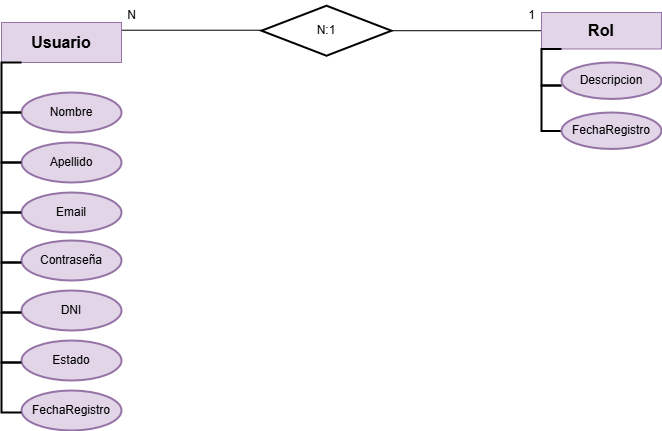

The diagram above was exported from draw.io. Its source (the exported page's mxGraphModel, read from the mxfile embedded in the PNG):
<mxGraphModel dx="748" dy="1546" grid="1" gridSize="10" guides="1" tooltips="1" connect="1" arrows="1" fold="1" page="1" pageScale="1" pageWidth="827" pageHeight="1169" math="0" shadow="0">
  <root>
    <mxCell id="WIyWlLk6GJQsqaUBKTNV-0" />
    <mxCell id="WIyWlLk6GJQsqaUBKTNV-1" parent="WIyWlLk6GJQsqaUBKTNV-0" />
    <mxCell id="-SJ1AzNQPwwD_6voPImJ-40" value="N:1" style="strokeWidth=2;html=1;shape=mxgraph.flowchart.decision;whiteSpace=wrap;" parent="WIyWlLk6GJQsqaUBKTNV-1" vertex="1">
      <mxGeometry x="530" y="-1116.78" width="130" height="50" as="geometry" />
    </mxCell>
    <mxCell id="-SJ1AzNQPwwD_6voPImJ-42" value="" style="endArrow=none;html=1;rounded=0;exitX=1;exitY=0.5;exitDx=0;exitDy=0;exitPerimeter=0;entryX=0;entryY=0.5;entryDx=0;entryDy=0;" parent="WIyWlLk6GJQsqaUBKTNV-1" source="-SJ1AzNQPwwD_6voPImJ-40" target="-SJ1AzNQPwwD_6voPImJ-28" edge="1">
      <mxGeometry width="50" height="50" relative="1" as="geometry">
        <mxPoint x="570" y="-910" as="sourcePoint" />
        <mxPoint x="770" y="-1080" as="targetPoint" />
      </mxGeometry>
    </mxCell>
    <mxCell id="-SJ1AzNQPwwD_6voPImJ-43" value="" style="endArrow=none;html=1;rounded=0;exitX=1;exitY=0.5;exitDx=0;exitDy=0;exitPerimeter=0;entryX=0;entryY=0.5;entryDx=0;entryDy=0;" parent="WIyWlLk6GJQsqaUBKTNV-1" edge="1">
      <mxGeometry width="50" height="50" relative="1" as="geometry">
        <mxPoint x="380" y="-1092.28" as="sourcePoint" />
        <mxPoint x="530" y="-1092.28" as="targetPoint" />
      </mxGeometry>
    </mxCell>
    <mxCell id="-SJ1AzNQPwwD_6voPImJ-1" value="&lt;span style=&quot;font-size: 16px;&quot;&gt;&lt;b&gt;Usuario&lt;/b&gt;&lt;/span&gt;" style="rounded=0;whiteSpace=wrap;html=1;align=center;fillColor=#e1d5e7;strokeColor=#9673a6;" parent="WIyWlLk6GJQsqaUBKTNV-1" vertex="1">
      <mxGeometry x="270" y="-1100" width="120" height="40" as="geometry" />
    </mxCell>
    <mxCell id="-SJ1AzNQPwwD_6voPImJ-44" value="N" style="text;html=1;align=center;verticalAlign=middle;resizable=0;points=[];autosize=1;strokeColor=none;fillColor=none;" parent="WIyWlLk6GJQsqaUBKTNV-1" vertex="1">
      <mxGeometry x="385" y="-1122" width="30" height="30" as="geometry" />
    </mxCell>
    <mxCell id="-SJ1AzNQPwwD_6voPImJ-45" value="1" style="text;html=1;align=center;verticalAlign=middle;resizable=0;points=[];autosize=1;strokeColor=none;fillColor=none;" parent="WIyWlLk6GJQsqaUBKTNV-1" vertex="1">
      <mxGeometry x="785" y="-1122" width="30" height="30" as="geometry" />
    </mxCell>
    <mxCell id="CjujMN9a_l5HyTMxySUv-2" value="" style="group" vertex="1" connectable="0" parent="WIyWlLk6GJQsqaUBKTNV-1">
      <mxGeometry x="270" y="-1060" width="120" height="368" as="geometry" />
    </mxCell>
    <mxCell id="-SJ1AzNQPwwD_6voPImJ-4" value="" style="strokeWidth=2;html=1;shape=mxgraph.flowchart.annotation_1;align=left;pointerEvents=1;" parent="CjujMN9a_l5HyTMxySUv-2" vertex="1">
      <mxGeometry width="20" height="50" as="geometry" />
    </mxCell>
    <mxCell id="-SJ1AzNQPwwD_6voPImJ-5" value="Nombre" style="strokeWidth=2;html=1;shape=mxgraph.flowchart.start_1;whiteSpace=wrap;fillColor=#e1d5e7;strokeColor=#9673a6;" parent="CjujMN9a_l5HyTMxySUv-2" vertex="1">
      <mxGeometry x="20" y="30" width="100" height="40" as="geometry" />
    </mxCell>
    <mxCell id="-SJ1AzNQPwwD_6voPImJ-6" value="" style="strokeWidth=2;html=1;shape=mxgraph.flowchart.annotation_1;align=left;pointerEvents=1;" parent="CjujMN9a_l5HyTMxySUv-2" vertex="1">
      <mxGeometry y="50" width="20" height="50" as="geometry" />
    </mxCell>
    <mxCell id="-SJ1AzNQPwwD_6voPImJ-7" value="Apellido" style="strokeWidth=2;html=1;shape=mxgraph.flowchart.start_1;whiteSpace=wrap;fillColor=#e1d5e7;strokeColor=#9673a6;" parent="CjujMN9a_l5HyTMxySUv-2" vertex="1">
      <mxGeometry x="20" y="80" width="100" height="40" as="geometry" />
    </mxCell>
    <mxCell id="-SJ1AzNQPwwD_6voPImJ-8" value="" style="strokeWidth=2;html=1;shape=mxgraph.flowchart.annotation_1;align=left;pointerEvents=1;" parent="CjujMN9a_l5HyTMxySUv-2" vertex="1">
      <mxGeometry y="100" width="20" height="50" as="geometry" />
    </mxCell>
    <mxCell id="-SJ1AzNQPwwD_6voPImJ-9" value="Email" style="strokeWidth=2;html=1;shape=mxgraph.flowchart.start_1;whiteSpace=wrap;fillColor=#e1d5e7;strokeColor=#9673a6;" parent="CjujMN9a_l5HyTMxySUv-2" vertex="1">
      <mxGeometry x="20" y="130" width="100" height="40" as="geometry" />
    </mxCell>
    <mxCell id="-SJ1AzNQPwwD_6voPImJ-18" value="" style="strokeWidth=2;html=1;shape=mxgraph.flowchart.annotation_1;align=left;pointerEvents=1;" parent="CjujMN9a_l5HyTMxySUv-2" vertex="1">
      <mxGeometry y="150" width="20" height="50" as="geometry" />
    </mxCell>
    <mxCell id="-SJ1AzNQPwwD_6voPImJ-19" value="Contraseña" style="strokeWidth=2;html=1;shape=mxgraph.flowchart.start_1;whiteSpace=wrap;fillColor=#e1d5e7;strokeColor=#9673a6;" parent="CjujMN9a_l5HyTMxySUv-2" vertex="1">
      <mxGeometry x="20" y="178" width="100" height="40" as="geometry" />
    </mxCell>
    <mxCell id="-SJ1AzNQPwwD_6voPImJ-20" value="" style="strokeWidth=2;html=1;shape=mxgraph.flowchart.annotation_1;align=left;pointerEvents=1;" parent="CjujMN9a_l5HyTMxySUv-2" vertex="1">
      <mxGeometry y="200" width="20" height="50" as="geometry" />
    </mxCell>
    <mxCell id="-SJ1AzNQPwwD_6voPImJ-11" value="DNI" style="strokeWidth=2;html=1;shape=mxgraph.flowchart.start_1;whiteSpace=wrap;fillColor=#e1d5e7;strokeColor=#9673a6;" parent="CjujMN9a_l5HyTMxySUv-2" vertex="1">
      <mxGeometry x="20" y="228" width="100" height="40" as="geometry" />
    </mxCell>
    <mxCell id="-SJ1AzNQPwwD_6voPImJ-14" value="" style="strokeWidth=2;html=1;shape=mxgraph.flowchart.annotation_1;align=left;pointerEvents=1;" parent="CjujMN9a_l5HyTMxySUv-2" vertex="1">
      <mxGeometry y="250" width="20" height="50" as="geometry" />
    </mxCell>
    <mxCell id="-SJ1AzNQPwwD_6voPImJ-15" value="Estado" style="strokeWidth=2;html=1;shape=mxgraph.flowchart.start_1;whiteSpace=wrap;fillColor=#e1d5e7;strokeColor=#9673a6;" parent="CjujMN9a_l5HyTMxySUv-2" vertex="1">
      <mxGeometry x="20" y="278" width="100" height="40" as="geometry" />
    </mxCell>
    <mxCell id="-SJ1AzNQPwwD_6voPImJ-17" value="FechaRegistro" style="strokeWidth=2;html=1;shape=mxgraph.flowchart.start_1;whiteSpace=wrap;fillColor=#e1d5e7;strokeColor=#9673a6;" parent="CjujMN9a_l5HyTMxySUv-2" vertex="1">
      <mxGeometry x="20" y="328" width="100" height="40" as="geometry" />
    </mxCell>
    <mxCell id="CjujMN9a_l5HyTMxySUv-1" value="" style="strokeWidth=2;html=1;shape=mxgraph.flowchart.annotation_1;align=left;pointerEvents=1;" vertex="1" parent="CjujMN9a_l5HyTMxySUv-2">
      <mxGeometry y="300" width="20" height="50" as="geometry" />
    </mxCell>
    <mxCell id="-SJ1AzNQPwwD_6voPImJ-28" value="&lt;span style=&quot;font-size: 16px;&quot;&gt;&lt;b&gt;Rol&lt;/b&gt;&lt;/span&gt;" style="rounded=0;whiteSpace=wrap;html=1;align=center;fillColor=#e1d5e7;strokeColor=#9673a6;" parent="WIyWlLk6GJQsqaUBKTNV-1" vertex="1">
      <mxGeometry x="810" y="-1110" width="120" height="36.44444444444444" as="geometry" />
    </mxCell>
    <mxCell id="-SJ1AzNQPwwD_6voPImJ-29" value="" style="strokeWidth=2;html=1;shape=mxgraph.flowchart.annotation_1;align=left;pointerEvents=1;rotation=0;" parent="WIyWlLk6GJQsqaUBKTNV-1" vertex="1">
      <mxGeometry x="810" y="-1073.5555555555557" width="20" height="36.44444444444444" as="geometry" />
    </mxCell>
    <mxCell id="-SJ1AzNQPwwD_6voPImJ-31" value="" style="strokeWidth=2;html=1;shape=mxgraph.flowchart.annotation_1;align=left;pointerEvents=1;" parent="WIyWlLk6GJQsqaUBKTNV-1" vertex="1">
      <mxGeometry x="810" y="-1037.111111111111" width="20" height="45.55555555555556" as="geometry" />
    </mxCell>
    <mxCell id="-SJ1AzNQPwwD_6voPImJ-32" value="Descripcion" style="strokeWidth=2;html=1;shape=mxgraph.flowchart.start_1;whiteSpace=wrap;fillColor=#e1d5e7;strokeColor=#9673a6;" parent="WIyWlLk6GJQsqaUBKTNV-1" vertex="1">
      <mxGeometry x="830" y="-1059.9977777777779" width="100" height="36.44444444444444" as="geometry" />
    </mxCell>
    <mxCell id="-SJ1AzNQPwwD_6voPImJ-34" value="FechaRegistro" style="strokeWidth=2;html=1;shape=mxgraph.flowchart.start_1;whiteSpace=wrap;fillColor=#e1d5e7;strokeColor=#9673a6;" parent="WIyWlLk6GJQsqaUBKTNV-1" vertex="1">
      <mxGeometry x="830" y="-1010.0022222222221" width="100" height="36.44444444444444" as="geometry" />
    </mxCell>
  </root>
</mxGraphModel>